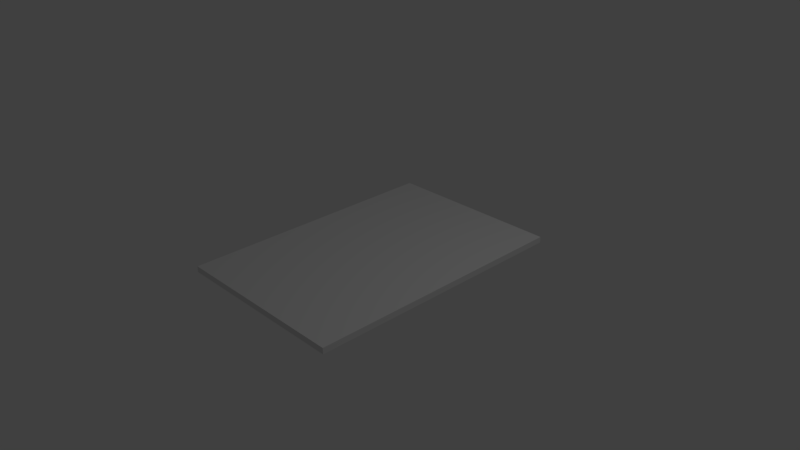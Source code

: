 # Source: Card.blend  (saved by Blender 2.77.0; exported with 4.5.12 LTS)
import bpy
from mathutils import Matrix  # noqa: F401  (used for matrix-valued properties, if any)

bpy.ops.wm.read_factory_settings(use_empty=True)
scene = bpy.context.scene
scene.name = 'Scene'

# ---- collections
col_collection_1 = bpy.data.collections.new('Collection 1'); scene.collection.children.link(col_collection_1)

# ---- materials (node trees are filled in below, after node groups)
mat_material = bpy.data.materials.new('Material')
mat_material.alpha_threshold = 0.0
mat_material.use_transparent_shadow = False
mat_material.roughness = 0.5
mat_material.line_color = (0.0, 0.0, 0.0, 1.0)

# ---- material node trees

# ---- world
world_world = bpy.data.worlds.new('World'); scene.world = world_world
world_world.color = (0.05088, 0.05088, 0.05088)
world_world.use_sun_shadow = False
world_world.sun_shadow_jitter_overblur = 0.0
world_world.cycles.sampling_method = 'MANUAL'

# ---- cameras
cam_camera = bpy.data.cameras.new('Camera')
cam_camera.clip_end = 100.0
cam_camera.lens = 35.0
cam_camera.sensor_width = 32.0
cam_camera.sensor_height = 18.0
cam_camera.ortho_scale = 7.314
cam_camera.dof.focus_distance = 0.0
cam_camera.dof.aperture_fstop = 128.0

# ---- lights
light_lamp = bpy.data.lights.new('Lamp', 'POINT')
light_lamp.transmission_factor = 0.0
light_lamp.cutoff_distance = 30.0
light_lamp.energy = 100.0
light_lamp.shadow_buffer_clip_start = 1.001
light_lamp.shadow_soft_size = 0.1
light_lamp.shadow_maximum_resolution = 0.006
light_lamp.use_absolute_resolution = True

# ---- meshes
me_cube = bpy.data.meshes.new('Cube')
me_cube.from_pydata([(1.246, 1.838, -0.04078), (1.246, -1.838, -0.04078), (-1.246, -1.838, -0.04078), (-1.246, 1.838, -0.04078), (1.246, 1.838, 0.04078), (1.246, -1.838, 0.04078), (-1.246, -1.838, 0.04078), (-1.246, 1.838, 0.04078)], [], [(0, 1, 2, 3), (4, 7, 6, 5), (0, 4, 5, 1), (1, 5, 6, 2), (2, 6, 7, 3), (4, 0, 3, 7)])
me_cube.materials.append(mat_material)
me_cube.use_remesh_preserve_volume = False
me_cube.use_remesh_preserve_attributes = False
me_cube.use_mirror_vertex_groups = False
me_cube.update()

# ---- objects
ob_cube = bpy.data.objects.new('Cube', me_cube)
ob_lamp = bpy.data.objects.new('Lamp', light_lamp)
ob_camera = bpy.data.objects.new('Camera', cam_camera)

# ---- transforms, parenting, visibility, modifiers, constraints
ob_cube.location = (0.0, 0.0, 0.0)
ob_cube.lock_rotations_4d = False
ob_cube.empty_display_type = 'ARROWS'
ob_cube.lineart.crease_threshold = 0.0
ob_lamp.location = (4.076, 1.005, 5.904)
ob_lamp.rotation_euler = (0.6503, 0.05522, 1.866)
ob_lamp.lock_rotations_4d = False
ob_lamp.empty_display_type = 'ARROWS'
ob_lamp.color = (0.0, 0.0, 0.0, 0.0)
ob_lamp.lineart.crease_threshold = 0.0
ob_camera.location = (7.481, -6.508, 5.344)
ob_camera.rotation_euler = (1.109, 0.01082, 0.8149)
ob_camera.lock_rotations_4d = False
ob_camera.empty_display_type = 'ARROWS'
ob_camera.color = (0.0, 0.0, 0.0, 0.0)
ob_camera.display_type = 'WIRE'
ob_camera.lineart.crease_threshold = 0.0

# ---- collection membership
col_collection_1.objects.link(ob_cube)
col_collection_1.objects.link(ob_lamp)
col_collection_1.objects.link(ob_camera)

# ---- scene / render settings (as saved in the file)
scene.camera = ob_camera
scene.frame_start = 1; scene.frame_end = 250; scene.frame_set(1)
scene.render.engine = 'BLENDER_EEVEE_NEXT'
scene.render.resolution_percentage = 50
scene.render.dither_intensity = 0.0
scene.cycles.use_denoising = False
scene.cycles.samples = 128
scene.cycles.sampling_pattern = 'TABULATED_SOBOL'
scene.cycles.light_sampling_threshold = 0.0
scene.cycles.use_adaptive_sampling = False
scene.cycles.use_light_tree = False
scene.cycles.blur_glossy = 0.0
scene.cycles.sample_clamp_indirect = 0.0
scene.view_settings.view_transform = 'Standard'
bpy.context.view_layer.update()
